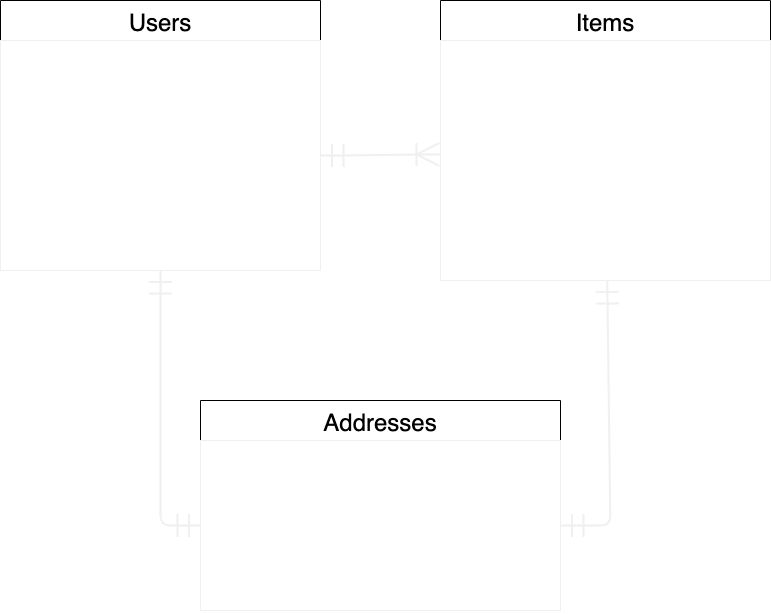

The diagram above was exported from draw.io. Its source (the exported page's mxGraphModel, read from the mxfile embedded in the PNG):
<mxGraphModel dx="810" dy="625" grid="1" gridSize="10" guides="1" tooltips="1" connect="1" arrows="1" fold="1" page="1" pageScale="1" pageWidth="827" pageHeight="1169" math="0" shadow="0">
  <root>
    <mxCell id="0" />
    <mxCell id="1" parent="0" />
    <mxCell id="15" value="Users" style="swimlane;fontStyle=0;childLayout=stackLayout;horizontal=1;startSize=40;horizontalStack=0;resizeParent=1;resizeParentMax=0;resizeLast=0;collapsible=1;marginBottom=0;align=center;fontSize=24;" vertex="1" parent="1">
      <mxGeometry x="40" y="40" width="320" height="270" as="geometry" />
    </mxCell>
    <mxCell id="18" value="- email&#10;- encrypted_password&#10;- nickname&#10;&#10;- last_name&#10;- first_name&#10;- last_name_kana&#10;- first_name_kana&#10;- birth_date" style="text;fillColor=none;spacingLeft=4;spacingRight=4;overflow=hidden;rotatable=0;points=[[0,0.5],[1,0.5]];portConstraint=eastwest;fontSize=20;spacingTop=1;spacing=0;fontColor=#FFFFFF;strokeColor=#f0f0f0;" vertex="1" parent="15">
      <mxGeometry y="40" width="320" height="230" as="geometry" />
    </mxCell>
    <mxCell id="21" value="Items" style="swimlane;fontStyle=0;childLayout=stackLayout;horizontal=1;startSize=40;horizontalStack=0;resizeParent=1;resizeParentMax=0;resizeLast=0;collapsible=1;marginBottom=0;align=center;fontSize=24;" vertex="1" parent="1">
      <mxGeometry x="480" y="40" width="330" height="280" as="geometry" />
    </mxCell>
    <mxCell id="22" value="- image&#10;- name&#10;- info&#10;- category_id&#10;- status_id&#10;- shipping_fee_id&#10;- prefecture_id&#10;- delivery_days_id&#10;- price" style="text;fillColor=none;spacingLeft=4;spacingRight=4;overflow=hidden;rotatable=0;points=[[0,0.5],[1,0.5]];portConstraint=eastwest;fontSize=20;fontColor=#FFFFFF;strokeColor=#f0f0f0;" vertex="1" parent="21">
      <mxGeometry y="40" width="330" height="240" as="geometry" />
    </mxCell>
    <mxCell id="25" value="Addresses" style="swimlane;fontStyle=0;childLayout=stackLayout;horizontal=1;startSize=40;horizontalStack=0;resizeParent=1;resizeParentMax=0;resizeLast=0;collapsible=1;marginBottom=0;align=center;fontSize=24;" vertex="1" parent="1">
      <mxGeometry x="240" y="440" width="360" height="210" as="geometry" />
    </mxCell>
    <mxCell id="26" value="- post_number&#10;- prefecture_id&#10;- city&#10;- addresses&#10;- building&#10;- phone_number" style="text;fillColor=none;spacingLeft=4;spacingRight=4;overflow=hidden;rotatable=0;points=[[0,0.5],[1,0.5]];portConstraint=eastwest;fontSize=20;fontColor=#FFFFFF;strokeColor=#f0f0f0;" vertex="1" parent="25">
      <mxGeometry y="40" width="360" height="170" as="geometry" />
    </mxCell>
    <mxCell id="32" value="" style="fontSize=12;html=1;endArrow=ERmandOne;startArrow=ERmandOne;startSize=20;endSize=20;sourcePerimeterSpacing=0;targetPerimeterSpacing=0;strokeColor=#f0f0f0;strokeWidth=2;exitX=1;exitY=0.5;exitDx=0;exitDy=0;" edge="1" parent="1" source="26" target="22">
      <mxGeometry width="100" height="100" relative="1" as="geometry">
        <mxPoint x="650" y="470" as="sourcePoint" />
        <mxPoint x="750" y="370" as="targetPoint" />
        <Array as="points">
          <mxPoint x="650" y="565" />
        </Array>
      </mxGeometry>
    </mxCell>
    <mxCell id="33" value="" style="edgeStyle=entityRelationEdgeStyle;fontSize=12;html=1;endArrow=ERoneToMany;startArrow=ERmandOne;startSize=20;endSize=20;sourcePerimeterSpacing=0;targetPerimeterSpacing=0;strokeColor=#f0f0f0;strokeWidth=2;exitX=1;exitY=0.5;exitDx=0;exitDy=0;entryX=-0.003;entryY=0.475;entryDx=0;entryDy=0;entryPerimeter=0;" edge="1" parent="1" source="18" target="22">
      <mxGeometry width="100" height="100" relative="1" as="geometry">
        <mxPoint x="370" y="400" as="sourcePoint" />
        <mxPoint x="480" y="200" as="targetPoint" />
      </mxGeometry>
    </mxCell>
    <mxCell id="35" value="" style="fontSize=12;html=1;endArrow=ERmandOne;startArrow=ERmandOne;startSize=20;endSize=20;sourcePerimeterSpacing=0;targetPerimeterSpacing=0;strokeColor=#f0f0f0;strokeWidth=2;exitX=0;exitY=0.5;exitDx=0;exitDy=0;" edge="1" parent="1" source="26" target="18">
      <mxGeometry width="100" height="100" relative="1" as="geometry">
        <mxPoint x="100" y="595" as="sourcePoint" />
        <mxPoint x="146.6438356164383" y="350" as="targetPoint" />
        <Array as="points">
          <mxPoint x="200" y="565" />
        </Array>
      </mxGeometry>
    </mxCell>
  </root>
</mxGraphModel>